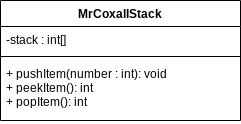

The diagram above was exported from draw.io. Its source (the exported page's mxGraphModel, read from the mxfile embedded in the PNG):
<mxGraphModel dx="594" dy="561" grid="1" gridSize="10" guides="1" tooltips="1" connect="1" arrows="1" fold="1" page="1" pageScale="1" pageWidth="827" pageHeight="1169" math="0" shadow="0">
  <root>
    <mxCell id="0" />
    <mxCell id="1" parent="0" />
    <mxCell id="2" value="MrCoxallStack" style="swimlane;fontStyle=1;align=center;verticalAlign=top;childLayout=stackLayout;horizontal=1;startSize=26;horizontalStack=0;resizeParent=1;resizeParentMax=0;resizeLast=0;collapsible=1;marginBottom=0;" vertex="1" parent="1">
      <mxGeometry x="100" y="190" width="240" height="120" as="geometry" />
    </mxCell>
    <mxCell id="3" value="-stack : int[]" style="text;strokeColor=none;fillColor=none;align=left;verticalAlign=top;spacingLeft=4;spacingRight=4;overflow=hidden;rotatable=0;points=[[0,0.5],[1,0.5]];portConstraint=eastwest;" vertex="1" parent="2">
      <mxGeometry y="26" width="240" height="26" as="geometry" />
    </mxCell>
    <mxCell id="4" value="" style="line;strokeWidth=1;fillColor=none;align=left;verticalAlign=middle;spacingTop=-1;spacingLeft=3;spacingRight=3;rotatable=0;labelPosition=right;points=[];portConstraint=eastwest;" vertex="1" parent="2">
      <mxGeometry y="52" width="240" height="8" as="geometry" />
    </mxCell>
    <mxCell id="5" value="+ pushItem(number : int): void&#10;+ peekItem(): int&#10;+ popItem(): int" style="text;strokeColor=none;fillColor=none;align=left;verticalAlign=top;spacingLeft=4;spacingRight=4;overflow=hidden;rotatable=0;points=[[0,0.5],[1,0.5]];portConstraint=eastwest;" vertex="1" parent="2">
      <mxGeometry y="60" width="240" height="60" as="geometry" />
    </mxCell>
  </root>
</mxGraphModel>